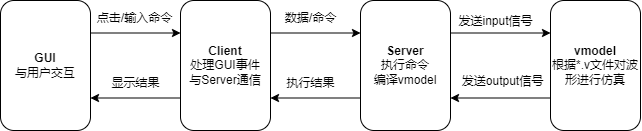

The diagram above was exported from draw.io. Its source (the exported page's mxGraphModel, read from the mxfile embedded in the PNG):
<mxGraphModel dx="813" dy="489" grid="1" gridSize="10" guides="1" tooltips="1" connect="1" arrows="1" fold="1" page="1" pageScale="1" pageWidth="827" pageHeight="1169" math="0" shadow="0">
  <root>
    <mxCell id="0" />
    <mxCell id="1" parent="0" />
    <mxCell id="M4l_2d1ZWFepuj1527_d-1" value="&lt;b&gt;Client&lt;/b&gt;&lt;br&gt;处理GUI事件&lt;br&gt;与Server通信" style="rounded=1;whiteSpace=wrap;html=1;" parent="1" vertex="1">
      <mxGeometry x="250" y="300" width="90" height="130" as="geometry" />
    </mxCell>
    <mxCell id="M4l_2d1ZWFepuj1527_d-3" value="&lt;b&gt;Server&lt;br&gt;&lt;/b&gt;执行命令&lt;br&gt;编译vmodel" style="rounded=1;whiteSpace=wrap;html=1;" parent="1" vertex="1">
      <mxGeometry x="430" y="300" width="90" height="130" as="geometry" />
    </mxCell>
    <mxCell id="M4l_2d1ZWFepuj1527_d-4" value="&lt;b&gt;vmodel&lt;/b&gt;&lt;br&gt;根据*.v文件对波形进行仿真" style="rounded=1;whiteSpace=wrap;html=1;" parent="1" vertex="1">
      <mxGeometry x="620" y="300" width="90" height="130" as="geometry" />
    </mxCell>
    <mxCell id="M4l_2d1ZWFepuj1527_d-11" value="" style="endArrow=classic;html=1;rounded=0;exitX=1;exitY=0.25;exitDx=0;exitDy=0;entryX=0;entryY=0.25;entryDx=0;entryDy=0;" parent="1" source="M4l_2d1ZWFepuj1527_d-1" target="M4l_2d1ZWFepuj1527_d-3" edge="1">
      <mxGeometry width="50" height="50" relative="1" as="geometry">
        <mxPoint x="590" y="510" as="sourcePoint" />
        <mxPoint x="640" y="460" as="targetPoint" />
      </mxGeometry>
    </mxCell>
    <mxCell id="M4l_2d1ZWFepuj1527_d-21" value="数据/命令" style="edgeLabel;html=1;align=center;verticalAlign=middle;resizable=0;points=[];" parent="M4l_2d1ZWFepuj1527_d-11" vertex="1" connectable="0">
      <mxGeometry x="-0.45" y="1" relative="1" as="geometry">
        <mxPoint x="15" y="-14" as="offset" />
      </mxGeometry>
    </mxCell>
    <mxCell id="M4l_2d1ZWFepuj1527_d-12" value="" style="endArrow=classic;html=1;rounded=0;exitX=1;exitY=0.25;exitDx=0;exitDy=0;entryX=0;entryY=0.25;entryDx=0;entryDy=0;" parent="1" source="M4l_2d1ZWFepuj1527_d-3" target="M4l_2d1ZWFepuj1527_d-4" edge="1">
      <mxGeometry width="50" height="50" relative="1" as="geometry">
        <mxPoint x="420" y="560" as="sourcePoint" />
        <mxPoint x="470" y="510" as="targetPoint" />
      </mxGeometry>
    </mxCell>
    <mxCell id="M4l_2d1ZWFepuj1527_d-23" value="发送input信号" style="edgeLabel;html=1;align=center;verticalAlign=middle;resizable=0;points=[];" parent="M4l_2d1ZWFepuj1527_d-12" vertex="1" connectable="0">
      <mxGeometry x="-0.4952" relative="1" as="geometry">
        <mxPoint x="20" y="-12" as="offset" />
      </mxGeometry>
    </mxCell>
    <mxCell id="M4l_2d1ZWFepuj1527_d-13" value="" style="endArrow=classic;html=1;rounded=0;entryX=1;entryY=0.75;entryDx=0;entryDy=0;exitX=0;exitY=0.75;exitDx=0;exitDy=0;" parent="1" source="M4l_2d1ZWFepuj1527_d-3" target="M4l_2d1ZWFepuj1527_d-1" edge="1">
      <mxGeometry width="50" height="50" relative="1" as="geometry">
        <mxPoint x="400" y="480" as="sourcePoint" />
        <mxPoint x="390" y="500" as="targetPoint" />
      </mxGeometry>
    </mxCell>
    <mxCell id="M4l_2d1ZWFepuj1527_d-22" value="执行结果" style="edgeLabel;html=1;align=center;verticalAlign=middle;resizable=0;points=[];" parent="M4l_2d1ZWFepuj1527_d-13" vertex="1" connectable="0">
      <mxGeometry x="0.3071" relative="1" as="geometry">
        <mxPoint x="9" y="-15" as="offset" />
      </mxGeometry>
    </mxCell>
    <mxCell id="M4l_2d1ZWFepuj1527_d-14" value="" style="endArrow=classic;html=1;rounded=0;entryX=1;entryY=0.75;entryDx=0;entryDy=0;exitX=0;exitY=0.75;exitDx=0;exitDy=0;" parent="1" source="M4l_2d1ZWFepuj1527_d-4" target="M4l_2d1ZWFepuj1527_d-3" edge="1">
      <mxGeometry width="50" height="50" relative="1" as="geometry">
        <mxPoint x="550" y="500" as="sourcePoint" />
        <mxPoint x="550" y="510" as="targetPoint" />
      </mxGeometry>
    </mxCell>
    <mxCell id="M4l_2d1ZWFepuj1527_d-24" value="发送output信号" style="edgeLabel;html=1;align=center;verticalAlign=middle;resizable=0;points=[];" parent="M4l_2d1ZWFepuj1527_d-14" vertex="1" connectable="0">
      <mxGeometry x="0.4762" y="-1" relative="1" as="geometry">
        <mxPoint x="26" y="-16" as="offset" />
      </mxGeometry>
    </mxCell>
    <mxCell id="M4l_2d1ZWFepuj1527_d-15" value="&lt;b&gt;GUI&lt;/b&gt;&lt;br&gt;与用户交互" style="rounded=1;whiteSpace=wrap;html=1;" parent="1" vertex="1">
      <mxGeometry x="70" y="300" width="90" height="130" as="geometry" />
    </mxCell>
    <mxCell id="M4l_2d1ZWFepuj1527_d-16" value="" style="endArrow=classic;html=1;rounded=0;exitX=1;exitY=0.25;exitDx=0;exitDy=0;entryX=0;entryY=0.25;entryDx=0;entryDy=0;" parent="1" source="M4l_2d1ZWFepuj1527_d-15" target="M4l_2d1ZWFepuj1527_d-1" edge="1">
      <mxGeometry width="50" height="50" relative="1" as="geometry">
        <mxPoint x="360" y="420" as="sourcePoint" />
        <mxPoint x="410" y="370" as="targetPoint" />
      </mxGeometry>
    </mxCell>
    <mxCell id="M4l_2d1ZWFepuj1527_d-19" value="点击/输入命令" style="edgeLabel;html=1;align=center;verticalAlign=middle;resizable=0;points=[];" parent="M4l_2d1ZWFepuj1527_d-16" vertex="1" connectable="0">
      <mxGeometry x="-0.319" y="1" relative="1" as="geometry">
        <mxPoint x="13" y="-14" as="offset" />
      </mxGeometry>
    </mxCell>
    <mxCell id="M4l_2d1ZWFepuj1527_d-17" value="" style="endArrow=classic;html=1;rounded=0;exitX=0;exitY=0.75;exitDx=0;exitDy=0;entryX=1;entryY=0.75;entryDx=0;entryDy=0;" parent="1" source="M4l_2d1ZWFepuj1527_d-1" target="M4l_2d1ZWFepuj1527_d-15" edge="1">
      <mxGeometry width="50" height="50" relative="1" as="geometry">
        <mxPoint x="210" y="355" as="sourcePoint" />
        <mxPoint x="210" y="460" as="targetPoint" />
      </mxGeometry>
    </mxCell>
    <mxCell id="M4l_2d1ZWFepuj1527_d-20" value="显示结果" style="edgeLabel;html=1;align=center;verticalAlign=middle;resizable=0;points=[];" parent="M4l_2d1ZWFepuj1527_d-17" vertex="1" connectable="0">
      <mxGeometry x="0.3922" y="-1" relative="1" as="geometry">
        <mxPoint x="17" y="-14" as="offset" />
      </mxGeometry>
    </mxCell>
  </root>
</mxGraphModel>